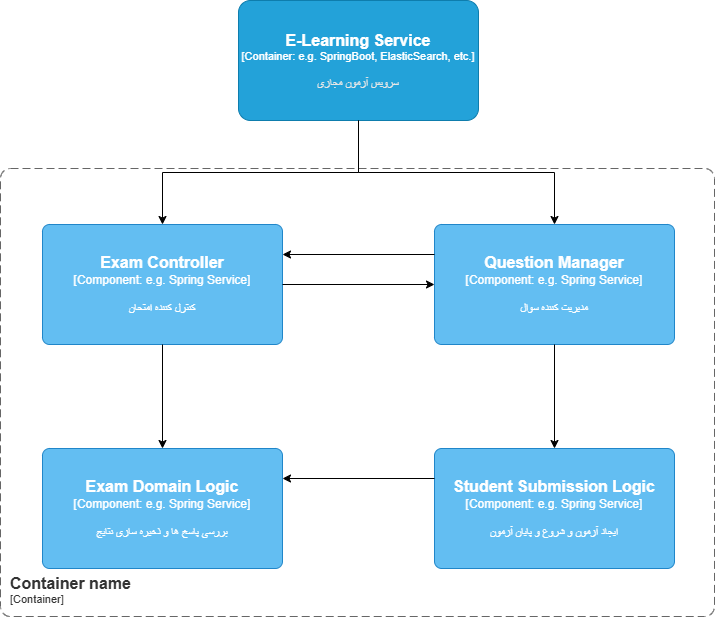

The diagram above was exported from draw.io. Its source (the exported page's mxGraphModel, read from the mxfile embedded in the PNG):
<mxGraphModel dx="2084" dy="1070" grid="1" gridSize="14" guides="1" tooltips="1" connect="1" arrows="1" fold="1" page="1" pageScale="1" pageWidth="827" pageHeight="1169" math="0" shadow="0">
  <root>
    <mxCell id="0" />
    <mxCell id="1" parent="0" />
    <object placeholders="1" c4Name="E-Learning Service" c4Type="Container" c4Technology="e.g. SpringBoot, ElasticSearch, etc." c4Description="سرویس آزمون مجازی" label="&lt;font style=&quot;font-size: 16px&quot;&gt;&lt;b&gt;%c4Name%&lt;/b&gt;&lt;/font&gt;&lt;div&gt;[%c4Type%: %c4Technology%]&lt;/div&gt;&lt;br&gt;&lt;div&gt;&lt;font style=&quot;font-size: 11px&quot;&gt;&lt;font color=&quot;#E6E6E6&quot;&gt;%c4Description%&lt;/font&gt;&lt;/div&gt;" id="iNqci0yGNDBDaQqh68pc-48">
      <mxCell parent="1" style="rounded=1;whiteSpace=wrap;html=1;fontSize=11;labelBackgroundColor=none;fillColor=#23A2D9;fontColor=#ffffff;align=center;arcSize=10;strokeColor=#0E7DAD;metaEdit=1;resizable=0;points=[[0.25,0,0],[0.5,0,0],[0.75,0,0],[1,0.25,0],[1,0.5,0],[1,0.75,0],[0.75,1,0],[0.5,1,0],[0.25,1,0],[0,0.75,0],[0,0.5,0],[0,0.25,0]];" vertex="1">
        <mxGeometry height="120" width="240" x="294" y="84" as="geometry" />
      </mxCell>
    </object>
    <object placeholders="1" c4Name="Container name" c4Type="ContainerScopeBoundary" c4Application="Container" label="&lt;font style=&quot;font-size: 16px&quot;&gt;&lt;b&gt;&lt;div style=&quot;text-align: left&quot;&gt;%c4Name%&lt;/div&gt;&lt;/b&gt;&lt;/font&gt;&lt;div style=&quot;text-align: left&quot;&gt;[%c4Application%]&lt;/div&gt;" id="iNqci0yGNDBDaQqh68pc-49">
      <mxCell parent="1" style="rounded=1;fontSize=11;whiteSpace=wrap;html=1;dashed=1;arcSize=20;fillColor=none;strokeColor=#666666;fontColor=#333333;labelBackgroundColor=none;align=left;verticalAlign=bottom;labelBorderColor=none;spacingTop=0;spacing=10;dashPattern=8 4;metaEdit=1;rotatable=0;perimeter=rectanglePerimeter;noLabel=0;labelPadding=0;allowArrows=0;connectable=0;expand=0;recursiveResize=0;editable=1;pointerEvents=0;absoluteArcSize=1;points=[[0.25,0,0],[0.5,0,0],[0.75,0,0],[1,0.25,0],[1,0.5,0],[1,0.75,0],[0.75,1,0],[0.5,1,0],[0.25,1,0],[0,0.75,0],[0,0.5,0],[0,0.25,0]];" vertex="1">
        <mxGeometry height="448" width="714" x="56" y="252" as="geometry" />
      </mxCell>
    </object>
    <object placeholders="1" c4Name="Exam Controller" c4Type="Component" c4Technology="e.g. Spring Service" c4Description="کنترل کننده امتحان" label="&lt;font style=&quot;font-size: 16px&quot;&gt;&lt;b&gt;%c4Name%&lt;/b&gt;&lt;/font&gt;&lt;div&gt;[%c4Type%: %c4Technology%]&lt;/div&gt;&lt;br&gt;&lt;div&gt;&lt;font style=&quot;font-size: 11px&quot;&gt;%c4Description%&lt;/font&gt;&lt;/div&gt;" id="iNqci0yGNDBDaQqh68pc-50">
      <mxCell parent="1" style="rounded=1;whiteSpace=wrap;html=1;labelBackgroundColor=none;fillColor=#63BEF2;fontColor=#ffffff;align=center;arcSize=6;strokeColor=#2086C9;metaEdit=1;resizable=0;points=[[0.25,0,0],[0.5,0,0],[0.75,0,0],[1,0.25,0],[1,0.5,0],[1,0.75,0],[0.75,1,0],[0.5,1,0],[0.25,1,0],[0,0.75,0],[0,0.5,0],[0,0.25,0]];" vertex="1">
        <mxGeometry height="120" width="240" x="98" y="308" as="geometry" />
      </mxCell>
    </object>
    <object placeholders="1" c4Name="Exam Domain Logic" c4Type="Component" c4Technology="e.g. Spring Service" c4Description="بررسی پاسخ ها و ذخیره سازی نتایج" label="&lt;font style=&quot;font-size: 16px&quot;&gt;&lt;b&gt;%c4Name%&lt;/b&gt;&lt;/font&gt;&lt;div&gt;[%c4Type%: %c4Technology%]&lt;/div&gt;&lt;br&gt;&lt;div&gt;&lt;font style=&quot;font-size: 11px&quot;&gt;%c4Description%&lt;/font&gt;&lt;/div&gt;" id="iNqci0yGNDBDaQqh68pc-51">
      <mxCell parent="1" style="rounded=1;whiteSpace=wrap;html=1;labelBackgroundColor=none;fillColor=#63BEF2;fontColor=#ffffff;align=center;arcSize=6;strokeColor=#2086C9;metaEdit=1;resizable=0;points=[[0.25,0,0],[0.5,0,0],[0.75,0,0],[1,0.25,0],[1,0.5,0],[1,0.75,0],[0.75,1,0],[0.5,1,0],[0.25,1,0],[0,0.75,0],[0,0.5,0],[0,0.25,0]];" vertex="1">
        <mxGeometry height="120" width="240" x="98" y="532" as="geometry" />
      </mxCell>
    </object>
    <object placeholders="1" c4Name="Question Manager" c4Type="Component" c4Technology="e.g. Spring Service" c4Description="مدیریت کننده سوال" label="&lt;font style=&quot;font-size: 16px&quot;&gt;&lt;b&gt;%c4Name%&lt;/b&gt;&lt;/font&gt;&lt;div&gt;[%c4Type%: %c4Technology%]&lt;/div&gt;&lt;br&gt;&lt;div&gt;&lt;font style=&quot;font-size: 11px&quot;&gt;%c4Description%&lt;/font&gt;&lt;/div&gt;" id="iNqci0yGNDBDaQqh68pc-53">
      <mxCell parent="1" style="rounded=1;whiteSpace=wrap;html=1;labelBackgroundColor=none;fillColor=#63BEF2;fontColor=#ffffff;align=center;arcSize=6;strokeColor=#2086C9;metaEdit=1;resizable=0;points=[[0.25,0,0],[0.5,0,0],[0.75,0,0],[1,0.25,0],[1,0.5,0],[1,0.75,0],[0.75,1,0],[0.5,1,0],[0.25,1,0],[0,0.75,0],[0,0.5,0],[0,0.25,0]];" vertex="1">
        <mxGeometry height="120" width="240" x="490" y="308" as="geometry" />
      </mxCell>
    </object>
    <object placeholders="1" c4Name="Student Submission Logic" c4Type="Component" c4Technology="e.g. Spring Service" c4Description="ایجاد آزمون و شروع و پایان آزمون" label="&lt;font style=&quot;font-size: 16px&quot;&gt;&lt;b&gt;%c4Name%&lt;/b&gt;&lt;/font&gt;&lt;div&gt;[%c4Type%: %c4Technology%]&lt;/div&gt;&lt;br&gt;&lt;div&gt;&lt;font style=&quot;font-size: 11px&quot;&gt;%c4Description%&lt;/font&gt;&lt;/div&gt;" id="iNqci0yGNDBDaQqh68pc-54">
      <mxCell parent="1" style="rounded=1;whiteSpace=wrap;html=1;labelBackgroundColor=none;fillColor=#63BEF2;fontColor=#ffffff;align=center;arcSize=6;strokeColor=#2086C9;metaEdit=1;resizable=0;points=[[0.25,0,0],[0.5,0,0],[0.75,0,0],[1,0.25,0],[1,0.5,0],[1,0.75,0],[0.75,1,0],[0.5,1,0],[0.25,1,0],[0,0.75,0],[0,0.5,0],[0,0.25,0]];" vertex="1">
        <mxGeometry height="120" width="240" x="490" y="532" as="geometry" />
      </mxCell>
    </object>
    <mxCell id="iNqci0yGNDBDaQqh68pc-57" edge="1" parent="1" source="iNqci0yGNDBDaQqh68pc-48" style="edgeStyle=orthogonalEdgeStyle;rounded=0;orthogonalLoop=1;jettySize=auto;html=1;exitX=0.5;exitY=1;exitDx=0;exitDy=0;exitPerimeter=0;entryX=0.5;entryY=0;entryDx=0;entryDy=0;entryPerimeter=0;" target="iNqci0yGNDBDaQqh68pc-50">
      <mxGeometry relative="1" as="geometry" />
    </mxCell>
    <mxCell id="iNqci0yGNDBDaQqh68pc-58" edge="1" parent="1" source="iNqci0yGNDBDaQqh68pc-50" style="edgeStyle=orthogonalEdgeStyle;rounded=0;orthogonalLoop=1;jettySize=auto;html=1;exitX=0.5;exitY=1;exitDx=0;exitDy=0;exitPerimeter=0;entryX=0.5;entryY=0;entryDx=0;entryDy=0;entryPerimeter=0;" target="iNqci0yGNDBDaQqh68pc-51">
      <mxGeometry relative="1" as="geometry" />
    </mxCell>
    <mxCell id="iNqci0yGNDBDaQqh68pc-59" edge="1" parent="1" source="iNqci0yGNDBDaQqh68pc-53" style="edgeStyle=orthogonalEdgeStyle;rounded=0;orthogonalLoop=1;jettySize=auto;html=1;exitX=0.5;exitY=1;exitDx=0;exitDy=0;exitPerimeter=0;entryX=0.5;entryY=0;entryDx=0;entryDy=0;entryPerimeter=0;" target="iNqci0yGNDBDaQqh68pc-54">
      <mxGeometry relative="1" as="geometry" />
    </mxCell>
    <mxCell id="iNqci0yGNDBDaQqh68pc-63" edge="1" parent="1" source="iNqci0yGNDBDaQqh68pc-54" style="edgeStyle=orthogonalEdgeStyle;rounded=0;orthogonalLoop=1;jettySize=auto;html=1;exitX=0;exitY=0.25;exitDx=0;exitDy=0;exitPerimeter=0;entryX=1;entryY=0.25;entryDx=0;entryDy=0;entryPerimeter=0;" target="iNqci0yGNDBDaQqh68pc-51">
      <mxGeometry relative="1" as="geometry" />
    </mxCell>
    <mxCell id="iNqci0yGNDBDaQqh68pc-64" edge="1" parent="1" source="iNqci0yGNDBDaQqh68pc-48" style="edgeStyle=orthogonalEdgeStyle;rounded=0;orthogonalLoop=1;jettySize=auto;html=1;exitX=0.5;exitY=1;exitDx=0;exitDy=0;exitPerimeter=0;entryX=0.5;entryY=0;entryDx=0;entryDy=0;entryPerimeter=0;" target="iNqci0yGNDBDaQqh68pc-53">
      <mxGeometry relative="1" as="geometry" />
    </mxCell>
    <mxCell id="iNqci0yGNDBDaQqh68pc-65" edge="1" parent="1" source="iNqci0yGNDBDaQqh68pc-50" style="edgeStyle=orthogonalEdgeStyle;rounded=0;orthogonalLoop=1;jettySize=auto;html=1;exitX=1;exitY=0.5;exitDx=0;exitDy=0;exitPerimeter=0;entryX=0;entryY=0.5;entryDx=0;entryDy=0;entryPerimeter=0;" target="iNqci0yGNDBDaQqh68pc-53">
      <mxGeometry relative="1" as="geometry" />
    </mxCell>
    <mxCell id="iNqci0yGNDBDaQqh68pc-66" edge="1" parent="1" source="iNqci0yGNDBDaQqh68pc-53" style="edgeStyle=orthogonalEdgeStyle;rounded=0;orthogonalLoop=1;jettySize=auto;html=1;exitX=0;exitY=0.25;exitDx=0;exitDy=0;exitPerimeter=0;entryX=1;entryY=0.25;entryDx=0;entryDy=0;entryPerimeter=0;" target="iNqci0yGNDBDaQqh68pc-50">
      <mxGeometry relative="1" as="geometry" />
    </mxCell>
  </root>
</mxGraphModel>